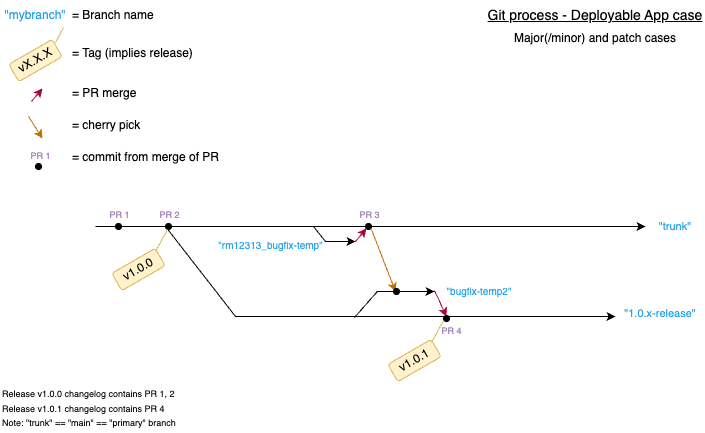

The diagram above was exported from draw.io. Its source (the exported page's mxGraphModel, read from the mxfile embedded in the PNG):
<mxGraphModel dx="945" dy="836" grid="1" gridSize="10" guides="1" tooltips="1" connect="1" arrows="1" fold="1" page="1" pageScale="1" pageWidth="850" pageHeight="1100" math="0" shadow="0">
  <root>
    <mxCell id="0" />
    <mxCell id="1" parent="0" />
    <mxCell id="v3XvC7Rz8nQj18XWMw11-2" value="&quot;trunk&quot;" style="text;align=center;html=1;verticalAlign=middle;whiteSpace=wrap;rounded=0;fontColor=#26A3EB;fontSize=11;" parent="1" vertex="1">
      <mxGeometry x="670" y="241" width="60" height="30" as="geometry" />
    </mxCell>
    <mxCell id="v3XvC7Rz8nQj18XWMw11-4" value="" style="edgeStyle=none;orthogonalLoop=1;jettySize=auto;html=1;rounded=0;" parent="1" edge="1">
      <mxGeometry width="80" relative="1" as="geometry">
        <mxPoint x="120" y="256" as="sourcePoint" />
        <mxPoint x="670" y="256" as="targetPoint" />
        <Array as="points" />
      </mxGeometry>
    </mxCell>
    <mxCell id="v3XvC7Rz8nQj18XWMw11-5" value="" style="edgeStyle=none;orthogonalLoop=1;jettySize=auto;html=1;rounded=0;endArrow=none;endFill=0;" parent="1" edge="1">
      <mxGeometry width="80" relative="1" as="geometry">
        <mxPoint x="190" y="256" as="sourcePoint" />
        <mxPoint x="260" y="346" as="targetPoint" />
      </mxGeometry>
    </mxCell>
    <mxCell id="v3XvC7Rz8nQj18XWMw11-18" value="" style="ellipse;whiteSpace=wrap;html=1;aspect=fixed;fillColor=#000000;connectable=0;" parent="1" vertex="1">
      <mxGeometry x="390" y="253" width="6" height="6" as="geometry" />
    </mxCell>
    <mxCell id="v3XvC7Rz8nQj18XWMw11-19" value="" style="edgeStyle=none;orthogonalLoop=1;jettySize=auto;html=1;rounded=0;" parent="1" edge="1">
      <mxGeometry width="80" relative="1" as="geometry">
        <mxPoint x="260" y="346" as="sourcePoint" />
        <mxPoint x="640" y="346" as="targetPoint" />
        <Array as="points" />
      </mxGeometry>
    </mxCell>
    <mxCell id="v3XvC7Rz8nQj18XWMw11-22" value="&quot;1.0.x-release&quot;" style="text;align=center;html=1;verticalAlign=middle;whiteSpace=wrap;rounded=0;fontColor=#26A3EB;fontSize=11;" parent="1" vertex="1">
      <mxGeometry x="640" y="328" width="90" height="30" as="geometry" />
    </mxCell>
    <mxCell id="v3XvC7Rz8nQj18XWMw11-26" value="&quot;rm12313_bugfix-temp&quot;" style="text;align=center;html=1;verticalAlign=middle;whiteSpace=wrap;rounded=0;fontColor=#26A3EB;fontSize=10;" parent="1" vertex="1">
      <mxGeometry x="240" y="259" width="111" height="30" as="geometry" />
    </mxCell>
    <mxCell id="v3XvC7Rz8nQj18XWMw11-29" value="" style="edgeStyle=none;orthogonalLoop=1;jettySize=auto;html=1;rounded=0;fillColor=#d80073;strokeColor=#A50040;" parent="1" edge="1">
      <mxGeometry width="80" relative="1" as="geometry">
        <mxPoint x="380" y="271" as="sourcePoint" />
        <mxPoint x="391" y="258" as="targetPoint" />
        <Array as="points" />
      </mxGeometry>
    </mxCell>
    <mxCell id="v3XvC7Rz8nQj18XWMw11-34" value="&lt;u&gt;Git process - Deployable App case&lt;/u&gt;" style="text;strokeColor=none;align=center;fillColor=none;html=1;verticalAlign=middle;whiteSpace=wrap;rounded=0;fontSize=14;" parent="1" vertex="1">
      <mxGeometry x="510" y="30" width="220" height="30" as="geometry" />
    </mxCell>
    <mxCell id="v3XvC7Rz8nQj18XWMw11-42" value="" style="ellipse;whiteSpace=wrap;html=1;aspect=fixed;fillColor=#000000;connectable=0;" parent="1" vertex="1">
      <mxGeometry x="190" y="253" width="6" height="6" as="geometry" />
    </mxCell>
    <mxCell id="v3XvC7Rz8nQj18XWMw11-45" value="" style="group" parent="1" connectable="0" vertex="1">
      <mxGeometry x="136.34936490538902" y="259" width="55.650635094610976" height="61.16025403784437" as="geometry" />
    </mxCell>
    <mxCell id="v3XvC7Rz8nQj18XWMw11-38" value="v1.0.0" style="rounded=1;whiteSpace=wrap;html=1;rotation=-30;fillColor=#fff2cc;strokeColor=#d6b656;" parent="v3XvC7Rz8nQj18XWMw11-45" vertex="1">
      <mxGeometry x="1.6506350946109762" y="30" width="50" height="20" as="geometry" />
    </mxCell>
    <mxCell id="v3XvC7Rz8nQj18XWMw11-41" value="" style="endArrow=none;html=1;rounded=0;endFill=0;fillColor=#fff2cc;strokeColor=#d6b656;" parent="v3XvC7Rz8nQj18XWMw11-45" edge="1">
      <mxGeometry width="50" height="50" relative="1" as="geometry">
        <mxPoint x="43.650635094610976" y="22" as="sourcePoint" />
        <mxPoint x="55.650635094610976" as="targetPoint" />
      </mxGeometry>
    </mxCell>
    <mxCell id="v3XvC7Rz8nQj18XWMw11-46" value="" style="edgeStyle=none;orthogonalLoop=1;jettySize=auto;html=1;rounded=0;fillColor=#f0a30a;strokeColor=#BD7000;" parent="1" edge="1">
      <mxGeometry width="80" relative="1" as="geometry">
        <mxPoint x="396" y="259" as="sourcePoint" />
        <mxPoint x="420" y="321" as="targetPoint" />
        <Array as="points" />
      </mxGeometry>
    </mxCell>
    <mxCell id="v3XvC7Rz8nQj18XWMw11-49" value="" style="group" parent="1" connectable="0" vertex="1">
      <mxGeometry x="338" y="256" width="42" height="15" as="geometry" />
    </mxCell>
    <mxCell id="v3XvC7Rz8nQj18XWMw11-24" value="" style="edgeStyle=none;orthogonalLoop=1;jettySize=auto;html=1;rounded=0;endArrow=none;endFill=0;" parent="v3XvC7Rz8nQj18XWMw11-49" edge="1">
      <mxGeometry width="80" relative="1" as="geometry">
        <mxPoint as="sourcePoint" />
        <mxPoint x="12" y="15" as="targetPoint" />
        <Array as="points" />
      </mxGeometry>
    </mxCell>
    <mxCell id="v3XvC7Rz8nQj18XWMw11-25" value="" style="edgeStyle=none;orthogonalLoop=1;jettySize=auto;html=1;rounded=0;" parent="v3XvC7Rz8nQj18XWMw11-49" edge="1">
      <mxGeometry width="80" relative="1" as="geometry">
        <mxPoint x="12" y="15" as="sourcePoint" />
        <mxPoint x="42" y="15" as="targetPoint" />
        <Array as="points" />
      </mxGeometry>
    </mxCell>
    <mxCell id="v3XvC7Rz8nQj18XWMw11-50" value="" style="group;flipH=1;flipV=1;" parent="1" connectable="0" vertex="1">
      <mxGeometry x="379" y="321" width="80" height="26" as="geometry" />
    </mxCell>
    <mxCell id="v3XvC7Rz8nQj18XWMw11-51" value="" style="edgeStyle=none;orthogonalLoop=1;jettySize=auto;html=1;rounded=0;endArrow=none;endFill=0;" parent="v3XvC7Rz8nQj18XWMw11-50" edge="1">
      <mxGeometry width="80" relative="1" as="geometry">
        <mxPoint y="26" as="sourcePoint" />
        <mxPoint x="22.85714285714286" as="targetPoint" />
        <Array as="points" />
      </mxGeometry>
    </mxCell>
    <mxCell id="v3XvC7Rz8nQj18XWMw11-52" value="" style="edgeStyle=none;orthogonalLoop=1;jettySize=auto;html=1;rounded=0;" parent="v3XvC7Rz8nQj18XWMw11-50" edge="1">
      <mxGeometry width="80" relative="1" as="geometry">
        <mxPoint x="22.85714285714286" as="sourcePoint" />
        <mxPoint x="80" as="targetPoint" />
        <Array as="points" />
      </mxGeometry>
    </mxCell>
    <mxCell id="v3XvC7Rz8nQj18XWMw11-53" value="&quot;bugfix-temp2&quot;" style="text;align=center;html=1;verticalAlign=middle;whiteSpace=wrap;rounded=0;fontColor=#26A3EB;fontSize=10;" parent="1" vertex="1">
      <mxGeometry x="459" y="305" width="90" height="30" as="geometry" />
    </mxCell>
    <mxCell id="v3XvC7Rz8nQj18XWMw11-57" value="" style="edgeStyle=none;orthogonalLoop=1;jettySize=auto;html=1;rounded=0;fillColor=#d80073;strokeColor=#A50040;exitX=0;exitY=0.5;exitDx=0;exitDy=0;" parent="1" source="v3XvC7Rz8nQj18XWMw11-53" edge="1">
      <mxGeometry width="80" relative="1" as="geometry">
        <mxPoint x="461" y="336" as="sourcePoint" />
        <mxPoint x="471" y="346" as="targetPoint" />
        <Array as="points" />
      </mxGeometry>
    </mxCell>
    <mxCell id="v3XvC7Rz8nQj18XWMw11-58" value="" style="ellipse;whiteSpace=wrap;html=1;aspect=fixed;fillColor=#000000;connectable=0;" parent="1" vertex="1">
      <mxGeometry x="468" y="345" width="6" height="6" as="geometry" />
    </mxCell>
    <mxCell id="v3XvC7Rz8nQj18XWMw11-59" value="" style="ellipse;whiteSpace=wrap;html=1;aspect=fixed;fillColor=#000000;connectable=0;" parent="1" vertex="1">
      <mxGeometry x="418" y="318" width="6" height="6" as="geometry" />
    </mxCell>
    <mxCell id="v3XvC7Rz8nQj18XWMw11-60" value="" style="group" parent="1" connectable="0" vertex="1">
      <mxGeometry x="412.34936490538905" y="350" width="55.650635094610976" height="61.16025403784437" as="geometry" />
    </mxCell>
    <mxCell id="v3XvC7Rz8nQj18XWMw11-61" value="v1.0.1" style="rounded=1;whiteSpace=wrap;html=1;rotation=-30;fillColor=#fff2cc;strokeColor=#d6b656;" parent="v3XvC7Rz8nQj18XWMw11-60" vertex="1">
      <mxGeometry x="1.6506350946109762" y="30" width="50" height="20" as="geometry" />
    </mxCell>
    <mxCell id="v3XvC7Rz8nQj18XWMw11-62" value="" style="endArrow=none;html=1;rounded=0;endFill=0;fillColor=#fff2cc;strokeColor=#d6b656;" parent="v3XvC7Rz8nQj18XWMw11-60" edge="1">
      <mxGeometry width="50" height="50" relative="1" as="geometry">
        <mxPoint x="43.650635094610976" y="22" as="sourcePoint" />
        <mxPoint x="55.650635094610976" as="targetPoint" />
      </mxGeometry>
    </mxCell>
    <mxCell id="v3XvC7Rz8nQj18XWMw11-63" value="Major(/minor) and patch cases" style="text;strokeColor=none;align=center;fillColor=none;html=1;verticalAlign=middle;whiteSpace=wrap;rounded=0;fontSize=12;" parent="1" vertex="1">
      <mxGeometry x="510" y="53" width="220" height="30" as="geometry" />
    </mxCell>
    <mxCell id="v3XvC7Rz8nQj18XWMw11-64" value="" style="ellipse;whiteSpace=wrap;html=1;aspect=fixed;fillColor=#000000;connectable=0;" parent="1" vertex="1">
      <mxGeometry x="140" y="253" width="6" height="6" as="geometry" />
    </mxCell>
    <mxCell id="v3XvC7Rz8nQj18XWMw11-65" value="Release v1.0.0 changelog contains PR 1, 2" style="text;html=1;align=left;verticalAlign=middle;resizable=0;points=[];autosize=1;strokeColor=none;fillColor=none;fontSize=9;" parent="1" vertex="1">
      <mxGeometry x="25" y="414" width="200" height="20" as="geometry" />
    </mxCell>
    <mxCell id="v3XvC7Rz8nQj18XWMw11-66" value="PR 1" style="text;strokeColor=none;align=center;fillColor=none;html=1;verticalAlign=middle;whiteSpace=wrap;rounded=0;fontSize=9;fontColor=#A680B8;" parent="1" vertex="1">
      <mxGeometry x="117" y="230" width="55" height="30" as="geometry" />
    </mxCell>
    <mxCell id="v3XvC7Rz8nQj18XWMw11-74" value="PR 2" style="text;strokeColor=none;align=center;fillColor=none;html=1;verticalAlign=middle;whiteSpace=wrap;rounded=0;fontSize=9;fontColor=#A680B8;" parent="1" vertex="1">
      <mxGeometry x="167" y="230" width="55" height="30" as="geometry" />
    </mxCell>
    <mxCell id="v3XvC7Rz8nQj18XWMw11-75" value="PR 3" style="text;strokeColor=none;align=center;fillColor=none;html=1;verticalAlign=middle;whiteSpace=wrap;rounded=0;fontSize=9;fontColor=#A680B8;" parent="1" vertex="1">
      <mxGeometry x="367" y="230" width="55" height="30" as="geometry" />
    </mxCell>
    <mxCell id="v3XvC7Rz8nQj18XWMw11-77" value="Release v1.0.1 changelog contains PR 4" style="text;html=1;align=left;verticalAlign=middle;resizable=0;points=[];autosize=1;strokeColor=none;fillColor=none;fontSize=9;" parent="1" vertex="1">
      <mxGeometry x="25" y="429" width="190" height="20" as="geometry" />
    </mxCell>
    <mxCell id="v3XvC7Rz8nQj18XWMw11-78" value="PR 4" style="text;strokeColor=none;align=center;fillColor=none;html=1;verticalAlign=middle;whiteSpace=wrap;rounded=0;fontSize=9;fontColor=#A680B8;" parent="1" vertex="1">
      <mxGeometry x="449" y="346" width="55" height="30" as="geometry" />
    </mxCell>
    <mxCell id="_IbY9c8UK0Xikb8-qmzS-1" value="= Branch name" style="text;strokeColor=none;align=left;fillColor=none;html=1;verticalAlign=middle;whiteSpace=wrap;rounded=0;" parent="1" vertex="1">
      <mxGeometry x="95" y="30" width="110" height="30" as="geometry" />
    </mxCell>
    <mxCell id="_IbY9c8UK0Xikb8-qmzS-2" value="&quot;mybranch&quot;" style="text;align=center;html=1;verticalAlign=middle;whiteSpace=wrap;rounded=0;fontColor=#26A3EB;" parent="1" vertex="1">
      <mxGeometry x="30" y="30" width="60" height="30" as="geometry" />
    </mxCell>
    <mxCell id="_IbY9c8UK0Xikb8-qmzS-3" value="= Tag (implies release)" style="text;strokeColor=none;align=left;fillColor=none;html=1;verticalAlign=middle;whiteSpace=wrap;rounded=0;" parent="1" vertex="1">
      <mxGeometry x="95" y="68" width="150" height="30" as="geometry" />
    </mxCell>
    <mxCell id="_IbY9c8UK0Xikb8-qmzS-4" value="" style="edgeStyle=none;orthogonalLoop=1;jettySize=auto;html=1;rounded=0;fillColor=#d80073;strokeColor=#A50040;" parent="1" edge="1">
      <mxGeometry width="80" relative="1" as="geometry">
        <mxPoint x="56" y="131" as="sourcePoint" />
        <mxPoint x="67" y="118" as="targetPoint" />
        <Array as="points" />
      </mxGeometry>
    </mxCell>
    <mxCell id="_IbY9c8UK0Xikb8-qmzS-5" value="= PR merge" style="text;strokeColor=none;align=left;fillColor=none;html=1;verticalAlign=middle;whiteSpace=wrap;rounded=0;" parent="1" vertex="1">
      <mxGeometry x="95" y="108" width="110" height="30" as="geometry" />
    </mxCell>
    <mxCell id="_IbY9c8UK0Xikb8-qmzS-6" value="" style="edgeStyle=none;orthogonalLoop=1;jettySize=auto;html=1;rounded=0;fillColor=#f0a30a;strokeColor=#BD7000;" parent="1" edge="1">
      <mxGeometry width="80" relative="1" as="geometry">
        <mxPoint x="53" y="146" as="sourcePoint" />
        <mxPoint x="67" y="168" as="targetPoint" />
        <Array as="points" />
      </mxGeometry>
    </mxCell>
    <mxCell id="_IbY9c8UK0Xikb8-qmzS-7" value="= cherry pick" style="text;strokeColor=none;align=left;fillColor=none;html=1;verticalAlign=middle;whiteSpace=wrap;rounded=0;" parent="1" vertex="1">
      <mxGeometry x="95" y="140" width="110" height="30" as="geometry" />
    </mxCell>
    <mxCell id="_IbY9c8UK0Xikb8-qmzS-8" value="PR 1" style="text;strokeColor=none;align=center;fillColor=none;html=1;verticalAlign=middle;whiteSpace=wrap;rounded=0;fontSize=9;fontColor=#A680B8;" parent="1" vertex="1">
      <mxGeometry x="38.349999999999994" y="171" width="55" height="30" as="geometry" />
    </mxCell>
    <mxCell id="_IbY9c8UK0Xikb8-qmzS-9" value="= commit from merge of PR" style="text;strokeColor=none;align=left;fillColor=none;html=1;verticalAlign=middle;whiteSpace=wrap;rounded=0;" parent="1" vertex="1">
      <mxGeometry x="95" y="172" width="158" height="30" as="geometry" />
    </mxCell>
    <mxCell id="_IbY9c8UK0Xikb8-qmzS-10" value="" style="ellipse;whiteSpace=wrap;html=1;aspect=fixed;fillColor=#000000;connectable=0;" parent="1" vertex="1">
      <mxGeometry x="60" y="193" width="6" height="6" as="geometry" />
    </mxCell>
    <mxCell id="_IbY9c8UK0Xikb8-qmzS-11" value="" style="group" parent="1" connectable="0" vertex="1">
      <mxGeometry x="33.34936490538903" y="57" width="54.65063509461097" height="54.16025403784438" as="geometry" />
    </mxCell>
    <mxCell id="_IbY9c8UK0Xikb8-qmzS-12" value="vX.X.X" style="rounded=1;whiteSpace=wrap;html=1;rotation=-30;fillColor=#fff2cc;strokeColor=#d6b656;" parent="_IbY9c8UK0Xikb8-qmzS-11" vertex="1">
      <mxGeometry x="1.6506350946109691" y="23" width="50" height="20" as="geometry" />
    </mxCell>
    <mxCell id="_IbY9c8UK0Xikb8-qmzS-13" value="" style="endArrow=none;html=1;rounded=0;endFill=0;fillColor=#fff2cc;strokeColor=#d6b656;align=left;" parent="_IbY9c8UK0Xikb8-qmzS-11" edge="1">
      <mxGeometry width="50" height="50" relative="1" as="geometry">
        <mxPoint x="46.65063509461097" y="15" as="sourcePoint" />
        <mxPoint x="54.65063509461097" as="targetPoint" />
      </mxGeometry>
    </mxCell>
    <mxCell id="YHvbwkldus23GFip-UPL-1" value="Note: &quot;trunk&quot; == &quot;main&quot; == &quot;primary&quot; branch" style="text;html=1;align=left;verticalAlign=middle;resizable=0;points=[];autosize=1;strokeColor=none;fillColor=none;fontSize=9;" parent="1" vertex="1">
      <mxGeometry x="25" y="443" width="200" height="20" as="geometry" />
    </mxCell>
  </root>
</mxGraphModel>